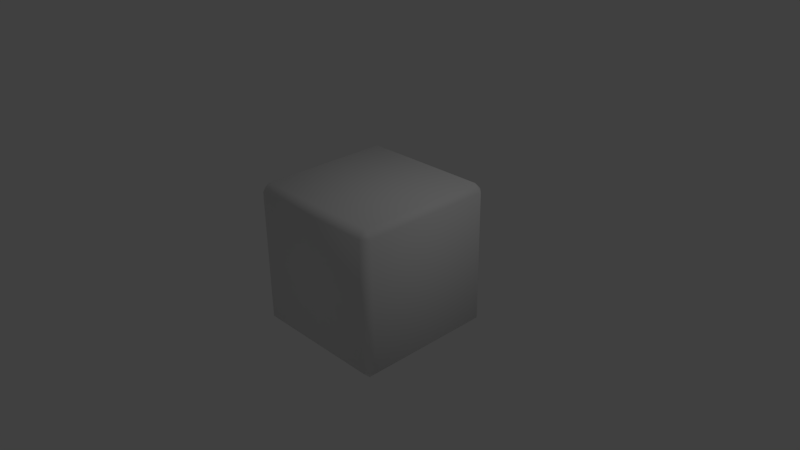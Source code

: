 # Source: box.blend  (saved by Blender 2.72.0; exported with 4.5.12 LTS)
import bpy
from mathutils import Matrix  # noqa: F401  (used for matrix-valued properties, if any)

bpy.ops.wm.read_factory_settings(use_empty=True)
scene = bpy.context.scene
scene.name = 'Scene'

# ---- collections
col_collection_1 = bpy.data.collections.new('Collection 1'); scene.collection.children.link(col_collection_1)

# ---- materials (node trees are filled in below, after node groups)
mat_material = bpy.data.materials.new('Material')
mat_material.alpha_threshold = 0.0
mat_material.use_transparent_shadow = False
mat_material.roughness = 0.5
mat_material.line_color = (0.0, 0.0, 0.0, 1.0)

# ---- material node trees

# ---- world
world_world = bpy.data.worlds.new('World'); scene.world = world_world
world_world.color = (0.05088, 0.05088, 0.05088)
world_world.use_sun_shadow = False
world_world.sun_shadow_jitter_overblur = 0.0
world_world.cycles.sampling_method = 'MANUAL'
world_world.cycles.sample_map_resolution = 256

# ---- cameras
cam_camera = bpy.data.cameras.new('Camera')
cam_camera.clip_end = 100.0
cam_camera.lens = 35.0
cam_camera.sensor_width = 32.0
cam_camera.sensor_height = 18.0
cam_camera.ortho_scale = 7.314
cam_camera.dof.focus_distance = 0.0
cam_camera.dof.aperture_fstop = 128.0

# ---- lights
light_lamp = bpy.data.lights.new('Lamp', 'POINT')
light_lamp.transmission_factor = 0.0
light_lamp.cutoff_distance = 30.0
light_lamp.energy = 100.0
light_lamp.shadow_buffer_clip_start = 1.001
light_lamp.shadow_soft_size = 0.1
light_lamp.shadow_maximum_resolution = 0.006
light_lamp.use_absolute_resolution = True
light_lamp.cycles.use_multiple_importance_sampling = False

# ---- meshes
me_cube = bpy.data.meshes.new('Cube')
me_cube.from_pydata([(0.9, 1.0, -0.9), (1.0, 0.9, -0.9), (0.9, 0.9, -1.0), (0.9, -0.9, -1.0), (1.0, -0.9, -0.9), (0.9, -1.0, -0.9), (-0.9, -0.9, -1.0), (-0.9, -1.0, -0.9), (-1.0, -0.9, -0.9), (-1.0, 0.9, -0.9), (-0.9, 1.0, -0.9), (-0.9, 0.9, -1.0), (1.0, 0.9, 0.9), (0.9, 1.0, 0.9), (0.9, 0.9, 1.0), (0.9, -0.9, 1.0), (0.9, -1.0, 0.9), (1.0, -0.9, 0.9), (-0.9, -0.9, 1.0), (-1.0, -0.9, 0.9), (-0.9, -1.0, 0.9), (-0.9, 1.0, 0.9), (-1.0, 0.9, 0.9), (-0.9, 0.9, 1.0)], [], [(8, 19, 22, 9), (15, 14, 23, 18), (4, 1, 12, 17), (1, 4, 3, 2), (0, 2, 11, 10), (0, 1, 2), (3, 4, 5), (6, 7, 8), (9, 10, 11), (12, 13, 14), (15, 16, 17), (18, 19, 20), (21, 22, 23), (0, 13, 12, 1), (5, 7, 6, 3), (4, 17, 16, 5), (8, 9, 11, 6), (7, 20, 19, 8), (9, 22, 21, 10), (14, 15, 17, 12), (13, 21, 23, 14), (15, 18, 20, 16), (18, 23, 22, 19), (2, 3, 6, 11), (21, 13, 0, 10), (5, 16, 20, 7)])
me_cube.polygons.foreach_set('use_smooth', [True] * 26)
_uv = me_cube.uv_layers.new(name='UVMap')
_uv.uv.foreach_set('vector', [0.05, 0.05, 0.95, 0.05, 0.95, 0.95, 0.05, 0.95, 0.05, 0.95, 0.05, 0.05, 0.95, 0.05, 0.95, 0.95, 0.05, 0.95, 0.05, 0.05, 0.95, 0.05, 0.95, 0.95, 0.05, 0.05, 0.05, 0.95, 0.0, 0.95, 0.0, 0.05, 0.0, 0.05, 0.05, 0.05, 0.05, 0.95, 0.0, 0.95, 0.95, 0.05, 0.95, 0.0, 1.0, 0.05, 0.95, 0.05, 0.95, 0.0, 1.0, 0.05, 0.95, 0.95, 1.0, 0.95, 0.95, 1.0, 0.05, 0.95, 0.05, 1.0, 0.0, 0.95, 0.95, 0.05, 0.95, 0.0, 1.0, 0.05, 0.05, 0.95, 0.05, 1.0, 0.0, 0.95, 0.95, 0.95, 1.0, 0.95, 0.95, 1.0, 0.05, 0.95, 0.05, 1.0, 0.0, 0.95, 0.95, 0.05, 0.05, 0.05, 0.05, 0.0, 0.95, 0.0, 0.05, 0.05, 0.05, 0.95, 0.0, 0.95, 0.0, 0.05, 0.05, 0.95, 0.95, 0.95, 0.95, 1.0, 0.05, 1.0, 0.05, 0.05, 0.05, 0.95, 0.0, 0.95, 0.0, 0.05, 0.05, 0.95, 0.95, 0.95, 0.95, 1.0, 0.05, 1.0, 0.05, 0.95, 0.95, 0.95, 0.95, 1.0, 0.05, 1.0, 0.05, 0.05, 0.05, 0.95, 0.0, 0.95, 0.0, 0.05, 0.05, 0.05, 0.05, 0.95, 0.0, 0.95, 0.0, 0.05, 0.05, 0.95, 0.95, 0.95, 0.95, 1.0, 0.05, 1.0, 0.95, 0.95, 0.95, 0.05, 1.0, 0.05, 1.0, 0.95, 0.05, 0.05, 0.95, 0.05, 0.95, 0.95, 0.05, 0.95, 0.05, 0.95, 0.05, 0.05, 0.95, 0.05, 0.95, 0.95, 0.05, 0.05, 0.95, 0.05, 0.95, 0.95, 0.05, 0.95])
me_cube.materials.append(mat_material)
me_cube.use_remesh_preserve_volume = False
me_cube.use_remesh_preserve_attributes = False
me_cube.use_mirror_vertex_groups = False
me_cube.update()

# ---- objects
ob_cube = bpy.data.objects.new('Cube', me_cube)
ob_lamp = bpy.data.objects.new('Lamp', light_lamp)
ob_camera = bpy.data.objects.new('Camera', cam_camera)

# ---- transforms, parenting, visibility, modifiers, constraints
ob_cube.location = (0.0, 0.0, 0.0)
ob_cube.lock_rotations_4d = False
ob_cube.empty_display_type = 'ARROWS'
ob_cube.lineart.crease_threshold = 0.0
ob_lamp.location = (4.076, 1.005, 5.904)
ob_lamp.rotation_euler = (0.6503, 0.05522, 1.866)
ob_lamp.lock_rotations_4d = False
ob_lamp.empty_display_type = 'ARROWS'
ob_lamp.color = (0.0, 0.0, 0.0, 0.0)
ob_lamp.lineart.crease_threshold = 0.0
ob_camera.location = (7.481, -6.508, 5.344)
ob_camera.rotation_euler = (1.109, 0.01082, 0.8149)
ob_camera.lock_rotations_4d = False
ob_camera.empty_display_type = 'ARROWS'
ob_camera.color = (0.0, 0.0, 0.0, 0.0)
ob_camera.display_type = 'WIRE'
ob_camera.lineart.crease_threshold = 0.0

# ---- collection membership
col_collection_1.objects.link(ob_cube)
col_collection_1.objects.link(ob_lamp)
col_collection_1.objects.link(ob_camera)

# ---- scene / render settings (as saved in the file)
scene.camera = ob_camera
scene.frame_start = 1; scene.frame_end = 250; scene.frame_set(1)
scene.render.engine = 'BLENDER_EEVEE_NEXT'
scene.render.resolution_percentage = 50
scene.render.dither_intensity = 0.0
scene.cycles.use_denoising = False
scene.cycles.samples = 10
scene.cycles.sampling_pattern = 'TABULATED_SOBOL'
scene.cycles.light_sampling_threshold = 0.0
scene.cycles.use_adaptive_sampling = False
scene.cycles.use_light_tree = False
scene.cycles.blur_glossy = 0.0
scene.cycles.pixel_filter_type = 'GAUSSIAN'
scene.cycles.sample_clamp_indirect = 0.0
scene.view_settings.view_transform = 'Standard'
bpy.context.view_layer.update()
